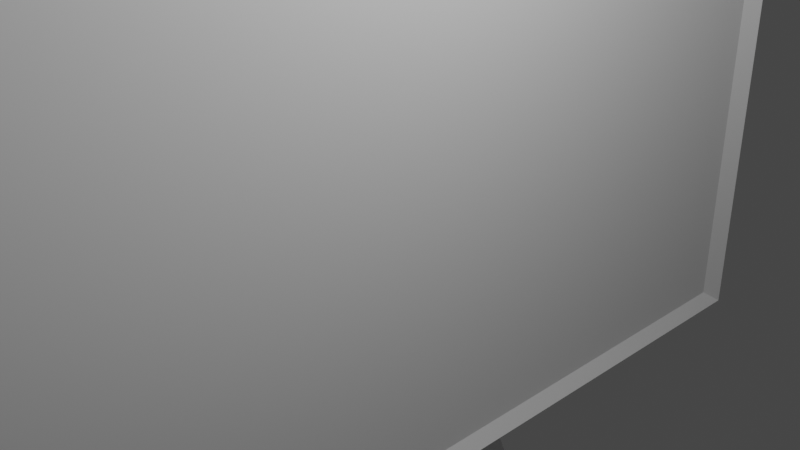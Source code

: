 # Source: screen.blend  (saved by Blender 3.3.6; exported with 4.5.12 LTS)
import bpy
from mathutils import Matrix  # noqa: F401  (used for matrix-valued properties, if any)

bpy.ops.wm.read_factory_settings(use_empty=True)
scene = bpy.context.scene
scene.name = 'Scene'

# ---- collections
col_collection = bpy.data.collections.new('Collection'); scene.collection.children.link(col_collection)

# ---- materials (node trees are filled in below, after node groups)
mat_material = bpy.data.materials.new('Material')
mat_material.alpha_threshold = 0.0
mat_material.use_transparent_shadow = False
mat_material.roughness = 0.5
mat_material.line_color = (0.0, 0.0, 0.0, 1.0)

# ---- material node trees
mat_material.use_nodes = True; mat_material.node_tree.nodes.clear()
_N = mat_material.node_tree.nodes; _L = mat_material.node_tree.links
n0 = _N.new('ShaderNodeOutputMaterial'); n0.name = 'Material Output'; n0.location = (300, 300)
n1 = _N.new('ShaderNodeBsdfPrincipled'); n1.name = 'Principled BSDF'; n1.location = (10, 300)
n1.distribution = 'GGX'
n1.subsurface_method = 'RANDOM_WALK_SKIN'
n1.inputs[3].default_value = 1.45
n1.inputs[27].default_value = (0.0, 0.0, 0.0, 1.0)
n1.inputs[28].default_value = 1.0
_L.new(n1.outputs[0], n0.inputs[0])
n0.is_active_output = True

# ---- world
world_world = bpy.data.worlds.new('World'); scene.world = world_world
world_world.use_nodes = True; world_world.node_tree.nodes.clear()
_N = world_world.node_tree.nodes; _L = world_world.node_tree.links
n0 = _N.new('ShaderNodeOutputWorld'); n0.name = 'World Output'; n0.location = (300, 300)
n1 = _N.new('ShaderNodeBackground'); n1.name = 'Background'; n1.location = (10, 300)
n1.inputs[0].default_value = (0.05088, 0.05088, 0.05088, 1.0)
_L.new(n1.outputs[0], n0.inputs[0])
n0.is_active_output = True
world_world.color = (0.05088, 0.05088, 0.05088)
world_world.use_sun_shadow = False
world_world.sun_shadow_jitter_overblur = 0.0

# ---- cameras
cam_camera = bpy.data.cameras.new('Camera')
cam_camera.clip_end = 100.0
cam_camera.ortho_scale = 7.314

# ---- lights
light_light = bpy.data.lights.new('Light', 'POINT')
light_light.transmission_factor = 0.0
light_light.energy = 1000.0
light_light.shadow_soft_size = 0.1
light_light.shadow_maximum_resolution = 0.006
light_light.use_absolute_resolution = True

# ---- meshes
me_cylinder = bpy.data.meshes.new('Cylinder')
me_cylinder.from_pydata([(0.0, 1.0, -1.0), (0.0, 1.0, 1.0), (0.1951, 0.9808, -1.0), (0.1951, 0.9808, 1.0), (0.3827, 0.9239, -1.0), (0.3827, 0.9239, 1.0), (0.5556, 0.8315, -1.0), (0.5556, 0.8315, 1.0), (0.7071, 0.7071, -1.0), (0.7071, 0.7071, 1.0), (0.8315, 0.5556, -1.0), (0.8315, 0.5556, 1.0), (0.9239, 0.3827, -1.0), (0.9239, 0.3827, 1.0), (0.9808, 0.1951, -1.0), (0.9808, 0.1951, 1.0), (1.0, 0.0, -1.0), (1.0, 0.0, 1.0), (0.9808, -0.1951, -1.0), (0.9808, -0.1951, 1.0), (0.9239, -0.3827, -1.0), (0.9239, -0.3827, 1.0), (0.8315, -0.5556, -1.0), (0.8315, -0.5556, 1.0), (0.7071, -0.7071, -1.0), (0.7071, -0.7071, 1.0), (0.5556, -0.8315, -1.0), (0.5556, -0.8315, 1.0), (0.3827, -0.9239, -1.0), (0.3827, -0.9239, 1.0), (0.1951, -0.9808, -1.0), (0.1951, -0.9808, 1.0), (0.0, -1.0, -1.0), (0.0, -1.0, 1.0), (-0.1951, -0.9808, -1.0), (-0.1951, -0.9808, 1.0), (-0.3827, -0.9239, -1.0), (-0.3827, -0.9239, 1.0), (-0.5556, -0.8315, -1.0), (-0.5556, -0.8315, 1.0), (-0.7071, -0.7071, -1.0), (-0.7071, -0.7071, 1.0), (-0.8315, -0.5556, -1.0), (-0.8315, -0.5556, 1.0), (-0.9239, -0.3827, -1.0), (-0.9239, -0.3827, 1.0), (-0.9808, -0.1951, -1.0), (-0.9808, -0.1951, 1.0), (-1.0, 0.0, -1.0), (-1.0, 0.0, 1.0), (-0.9808, 0.1951, -1.0), (-0.9808, 0.1951, 1.0), (-0.9239, 0.3827, -1.0), (-0.9239, 0.3827, 1.0), (-0.8315, 0.5556, -1.0), (-0.8315, 0.5556, 1.0), (-0.7071, 0.7071, -1.0), (-0.7071, 0.7071, 1.0), (-0.5556, 0.8315, -1.0), (-0.5556, 0.8315, 1.0), (-0.3827, 0.9239, -1.0), (-0.3827, 0.9239, 1.0), (-0.1951, 0.9808, -1.0), (-0.1951, 0.9808, 1.0), (0.7248, 2.82, -245.3), (0.7248, 2.82, -21.29), (0.7248, -2.82, -245.3), (0.7248, -2.82, -21.29), (0.5888, 2.82, -245.3), (0.5888, 2.82, -21.29), (0.5888, -2.82, -245.3), (0.5888, -2.82, -21.29), (0.7248, 2.82, -238.0), (0.5888, -2.82, -238.0), (0.7248, -2.82, -238.0), (0.5888, 2.82, -238.0), (0.7248, 2.82, -27.95), (0.7248, -2.82, -27.95), (0.5888, 2.82, -27.95), (0.5888, -2.82, -27.95), (0.5888, -2.666, -21.29), (0.7248, -2.666, -245.3), (0.5888, -2.666, -245.3), (0.7248, -2.666, -21.29), (0.5616, -2.666, -238.0), (0.5888, -2.666, -238.0), (0.5888, -2.666, -27.95), (0.5616, -2.666, -27.95), (0.5888, 2.697, -245.3), (0.7248, 2.697, -21.29), (0.5888, 2.697, -238.0), (0.5888, 2.697, -27.95), (0.5888, 2.697, -21.29), (0.7248, 2.697, -245.3), (0.5616, 2.697, -238.0), (0.5616, 2.697, -27.95), (0.4628, -0.4287, -101.9), (0.4628, -0.4287, -164.7), (0.4628, 0.4287, -101.9), (0.4628, 0.4287, -164.7), (0.5688, -0.4287, -101.9), (0.5688, -0.4287, -164.7), (0.5688, 0.4287, -101.9), (0.5688, 0.4287, -164.7), (-0.5002, -0.2366, -116.0), (-0.5002, -0.2366, -121.0), (-0.5002, 0.2366, -116.0), (-0.5002, 0.2366, -121.0), (0.4651, -0.2366, -116.0), (0.4651, -0.2366, -150.6), (0.4651, 0.2366, -116.0), (0.4651, 0.2366, -150.6), (-0.2438, -0.1161, 1.159), (-0.2438, -0.1161, -122.4), (-0.2438, 0.1161, 1.159), (-0.2438, 0.1161, -122.4), (0.1159, -0.1161, 1.159), (0.1159, -0.1161, -122.4), (0.1159, 0.1161, 1.159), (0.1159, 0.1161, -122.4)], [], [(0, 1, 3, 2), (2, 3, 5, 4), (4, 5, 7, 6), (6, 7, 9, 8), (8, 9, 11, 10), (10, 11, 13, 12), (12, 13, 15, 14), (14, 15, 17, 16), (16, 17, 19, 18), (18, 19, 21, 20), (20, 21, 23, 22), (22, 23, 25, 24), (24, 25, 27, 26), (26, 27, 29, 28), (28, 29, 31, 30), (30, 31, 33, 32), (32, 33, 35, 34), (34, 35, 37, 36), (36, 37, 39, 38), (38, 39, 41, 40), (40, 41, 43, 42), (42, 43, 45, 44), (44, 45, 47, 46), (46, 47, 49, 48), (48, 49, 51, 50), (50, 51, 53, 52), (52, 53, 55, 54), (54, 55, 57, 56), (56, 57, 59, 58), (58, 59, 61, 60), (3, 1, 63, 61, 59, 57, 55, 53, 51, 49, 47, 45, 43, 41, 39, 37, 35, 33, 31, 29, 27, 25, 23, 21, 19, 17, 15, 13, 11, 9, 7, 5), (60, 61, 63, 62), (62, 63, 1, 0), (0, 2, 4, 6, 8, 10, 12, 14, 16, 18, 20, 22, 24, 26, 28, 30, 32, 34, 36, 38, 40, 42, 44, 46, 48, 50, 52, 54, 56, 58, 60, 62), (81, 82, 70, 66), (74, 66, 70, 73), (90, 88, 68, 75), (80, 83, 67, 71), (84, 81, 66, 74), (75, 68, 64, 72), (78, 75, 72, 76), (87, 84, 74, 77), (91, 90, 75, 78), (77, 74, 73, 79), (67, 77, 79, 71), (92, 91, 78, 69), (83, 87, 77, 67), (69, 78, 76, 65), (89, 95, 87, 83), (71, 79, 86, 80), (79, 73, 85, 86), (95, 94, 84, 87), (94, 93, 81, 84), (92, 89, 83, 80), (73, 70, 82, 85), (93, 88, 82, 81), (64, 68, 88, 93), (69, 65, 89, 92), (72, 64, 93, 94), (76, 72, 94, 95), (65, 76, 95, 89), (80, 86, 91, 92), (86, 85, 90, 91), (85, 82, 88, 90), (96, 97, 99, 98), (98, 99, 103, 102), (102, 103, 101, 100), (100, 101, 97, 96), (98, 102, 100, 96), (103, 99, 97, 101), (104, 105, 107, 106), (106, 107, 111, 110), (110, 111, 109, 108), (108, 109, 105, 104), (106, 110, 108, 104), (111, 107, 105, 109), (112, 113, 115, 114), (114, 115, 119, 118), (118, 119, 117, 116), (116, 117, 113, 112), (114, 118, 116, 112), (119, 115, 113, 117)])
_uv = me_cylinder.uv_layers.new(name='UVMap')
_uv.uv.foreach_set('vector', [1.0, 0.5, 1.0, 1.0, 0.9688, 1.0, 0.9688, 0.5, 0.9688, 0.5, 0.9688, 1.0, 0.9375, 1.0, 0.9375, 0.5, 0.9375, 0.5, 0.9375, 1.0, 0.9062, 1.0, 0.9062, 0.5, 0.9062, 0.5, 0.9062, 1.0, 0.875, 1.0, 0.875, 0.5, 0.875, 0.5, 0.875, 1.0, 0.8438, 1.0, 0.8438, 0.5, 0.8438, 0.5, 0.8438, 1.0, 0.8125, 1.0, 0.8125, 0.5, 0.8125, 0.5, 0.8125, 1.0, 0.7812, 1.0, 0.7812, 0.5, 0.7812, 0.5, 0.7812, 1.0, 0.75, 1.0, 0.75, 0.5, 0.75, 0.5, 0.75, 1.0, 0.7188, 1.0, 0.7188, 0.5, 0.7188, 0.5, 0.7188, 1.0, 0.6875, 1.0, 0.6875, 0.5, 0.6875, 0.5, 0.6875, 1.0, 0.6562, 1.0, 0.6562, 0.5, 0.6562, 0.5, 0.6562, 1.0, 0.625, 1.0, 0.625, 0.5, 0.625, 0.5, 0.625, 1.0, 0.5938, 1.0, 0.5938, 0.5, 0.5938, 0.5, 0.5938, 1.0, 0.5625, 1.0, 0.5625, 0.5, 0.5625, 0.5, 0.5625, 1.0, 0.5312, 1.0, 0.5312, 0.5, 0.5312, 0.5, 0.5312, 1.0, 0.5, 1.0, 0.5, 0.5, 0.5, 0.5, 0.5, 1.0, 0.4688, 1.0, 0.4688, 0.5, 0.4688, 0.5, 0.4688, 1.0, 0.4375, 1.0, 0.4375, 0.5, 0.4375, 0.5, 0.4375, 1.0, 0.4062, 1.0, 0.4062, 0.5, 0.4062, 0.5, 0.4062, 1.0, 0.375, 1.0, 0.375, 0.5, 0.375, 0.5, 0.375, 1.0, 0.3438, 1.0, 0.3438, 0.5, 0.3438, 0.5, 0.3438, 1.0, 0.3125, 1.0, 0.3125, 0.5, 0.3125, 0.5, 0.3125, 1.0, 0.2812, 1.0, 0.2812, 0.5, 0.2812, 0.5, 0.2812, 1.0, 0.25, 1.0, 0.25, 0.5, 0.25, 0.5, 0.25, 1.0, 0.2188, 1.0, 0.2188, 0.5, 0.2188, 0.5, 0.2188, 1.0, 0.1875, 1.0, 0.1875, 0.5, 0.1875, 0.5, 0.1875, 1.0, 0.1562, 1.0, 0.1562, 0.5, 0.1562, 0.5, 0.1562, 1.0, 0.125, 1.0, 0.125, 0.5, 0.125, 0.5, 0.125, 1.0, 0.09375, 1.0, 0.09375, 0.5, 0.09375, 0.5, 0.09375, 1.0, 0.0625, 1.0, 0.0625, 0.5, 0.2968, 0.4854, 0.25, 0.49, 0.2032, 0.4854, 0.1582, 0.4717, 0.1167, 0.4496, 0.08029, 0.4197, 0.05045, 0.3833, 0.02827, 0.3418, 0.01461, 0.2968, 0.01, 0.25, 0.01461, 0.2032, 0.02827, 0.1582, 0.05045, 0.1167, 0.08029, 0.08029, 0.1167, 0.05045, 0.1582, 0.02827, 0.2032, 0.01461, 0.25, 0.01, 0.2968, 0.01461, 0.3418, 0.02827, 0.3833, 0.05045, 0.4197, 0.08029, 0.4496, 0.1167, 0.4717, 0.1582, 0.4854, 0.2032, 0.49, 0.25, 0.4854, 0.2968, 0.4717, 0.3418, 0.4496, 0.3833, 0.4197, 0.4197, 0.3833, 0.4496, 0.3418, 0.4717, 0.0625, 0.5, 0.0625, 1.0, 0.03125, 1.0, 0.03125, 0.5, 0.03125, 0.5, 0.03125, 1.0, 0.0, 1.0, 0.0, 0.5, 0.75, 0.49, 0.7968, 0.4854, 0.8418, 0.4717, 0.8833, 0.4496, 0.9197, 0.4197, 0.9496, 0.3833, 0.9717, 0.3418, 0.9854, 0.2968, 0.99, 0.25, 0.9854, 0.2032, 0.9717, 0.1582, 0.9496, 0.1167, 0.9197, 0.08029, 0.8833, 0.05045, 0.8418, 0.02827, 0.7968, 0.01461, 0.75, 0.01, 0.7032, 0.01461, 0.6582, 0.02827, 0.6167, 0.05045, 0.5803, 0.08029, 0.5504, 0.1167, 0.5283, 0.1582, 0.5146, 0.2032, 0.51, 0.25, 0.5146, 0.2968, 0.5283, 0.3418, 0.5504, 0.3833, 0.5803, 0.4197, 0.6167, 0.4496, 0.6582, 0.4717, 0.7032, 0.4854, 0.625, 0.7432, 0.875, 0.7432, 0.875, 0.75, 0.625, 0.75, 0.6168, 0.75, 0.625, 0.75, 0.625, 1.0, 0.6168, 1.0, 0.6168, 0.2446, 0.625, 0.2446, 0.625, 0.25, 0.6168, 0.25, 0.125, 0.7432, 0.375, 0.7432, 0.375, 0.75, 0.125, 0.75, 0.6168, 0.7432, 0.625, 0.7432, 0.625, 0.75, 0.6168, 0.75, 0.6168, 0.25, 0.625, 0.25, 0.625, 0.5, 0.6168, 0.5, 0.3824, 0.25, 0.6168, 0.25, 0.6168, 0.5, 0.3824, 0.5, 0.3824, 0.7432, 0.6168, 0.7432, 0.6168, 0.75, 0.3824, 0.75, 0.3824, 0.2446, 0.6168, 0.2446, 0.6168, 0.25, 0.3824, 0.25, 0.3824, 0.75, 0.6168, 0.75, 0.6168, 1.0, 0.3824, 1.0, 0.375, 0.75, 0.3824, 0.75, 0.3824, 1.0, 0.375, 1.0, 0.375, 0.2446, 0.3824, 0.2446, 0.3824, 0.25, 0.375, 0.25, 0.375, 0.7432, 0.3824, 0.7432, 0.3824, 0.75, 0.375, 0.75, 0.375, 0.25, 0.3824, 0.25, 0.3824, 0.5, 0.375, 0.5, 0.375, 0.5054, 0.3824, 0.5054, 0.3824, 0.7432, 0.375, 0.7432, 0.375, 0.0, 0.3824, 0.0, 0.3824, 0.006797, 0.375, 0.006797, 0.3824, 0.0, 0.6168, 0.0, 0.6168, 0.006797, 0.3824, 0.006797, 0.3824, 0.5054, 0.6168, 0.5054, 0.6168, 0.7432, 0.3824, 0.7432, 0.6168, 0.5054, 0.625, 0.5054, 0.625, 0.7432, 0.6168, 0.7432, 0.125, 0.5054, 0.375, 0.5054, 0.375, 0.7432, 0.125, 0.7432, 0.6168, 0.0, 0.625, 0.0, 0.625, 0.006797, 0.6168, 0.006797, 0.625, 0.5054, 0.875, 0.5054, 0.875, 0.7432, 0.625, 0.7432, 0.625, 0.5, 0.875, 0.5, 0.875, 0.5054, 0.625, 0.5054, 0.125, 0.5, 0.375, 0.5, 0.375, 0.5054, 0.125, 0.5054, 0.6168, 0.5, 0.625, 0.5, 0.625, 0.5054, 0.6168, 0.5054, 0.3824, 0.5, 0.6168, 0.5, 0.6168, 0.5054, 0.3824, 0.5054, 0.375, 0.5, 0.3824, 0.5, 0.3824, 0.5054, 0.375, 0.5054, 0.375, 0.006797, 0.3824, 0.006797, 0.3824, 0.2446, 0.375, 0.2446, 0.3824, 0.006797, 0.6168, 0.006797, 0.6168, 0.2446, 0.3824, 0.2446, 0.6168, 0.006797, 0.625, 0.006797, 0.625, 0.2446, 0.6168, 0.2446, 0.375, 0.0, 0.625, 0.0, 0.625, 0.25, 0.375, 0.25, 0.375, 0.25, 0.625, 0.25, 0.625, 0.5, 0.375, 0.5, 0.375, 0.5, 0.625, 0.5, 0.625, 0.75, 0.375, 0.75, 0.375, 0.75, 0.625, 0.75, 0.625, 1.0, 0.375, 1.0, 0.125, 0.5, 0.375, 0.5, 0.375, 0.75, 0.125, 0.75, 0.625, 0.5, 0.875, 0.5, 0.875, 0.75, 0.625, 0.75, 0.375, 0.0, 0.625, 0.0, 0.625, 0.25, 0.375, 0.25, 0.375, 0.25, 0.625, 0.25, 0.625, 0.5, 0.375, 0.5, 0.375, 0.5, 0.625, 0.5, 0.625, 0.75, 0.375, 0.75, 0.375, 0.75, 0.625, 0.75, 0.625, 1.0, 0.375, 1.0, 0.125, 0.5, 0.375, 0.5, 0.375, 0.75, 0.125, 0.75, 0.625, 0.5, 0.875, 0.5, 0.875, 0.75, 0.625, 0.75, 0.375, 0.0, 0.625, 0.0, 0.625, 0.25, 0.375, 0.25, 0.375, 0.25, 0.625, 0.25, 0.625, 0.5, 0.375, 0.5, 0.375, 0.5, 0.625, 0.5, 0.625, 0.75, 0.375, 0.75, 0.375, 0.75, 0.625, 0.75, 0.625, 1.0, 0.375, 1.0, 0.125, 0.5, 0.375, 0.5, 0.375, 0.75, 0.125, 0.75, 0.625, 0.5, 0.875, 0.5, 0.875, 0.75, 0.625, 0.75])
me_cylinder.materials.append(mat_material)
me_cylinder.update()

# ---- objects
ob_light = bpy.data.objects.new('Light', light_light)
ob_camera = bpy.data.objects.new('Camera', cam_camera)
ob_screen = bpy.data.objects.new('Screen', me_cylinder)

# ---- transforms, parenting, visibility, modifiers, constraints
ob_light.location = (4.076, 1.005, 5.904)
ob_light.rotation_euler = (0.6503, 0.05522, 1.866)
ob_light.lock_rotations_4d = False
ob_light.empty_display_type = 'ARROWS'
ob_light.color = (0.0, 0.0, 0.0, 0.0)
ob_light.lineart.crease_threshold = 0.0
ob_camera.location = (7.359, -6.926, 4.958)
ob_camera.rotation_euler = (1.109, 0.0, 0.8149)
ob_camera.lock_rotations_4d = False
ob_camera.empty_display_type = 'ARROWS'
ob_camera.color = (0.0, 0.0, 0.0, 0.0)
ob_camera.display_type = 'WIRE'
ob_camera.lineart.crease_threshold = 0.0
ob_screen.location = (-0.6568, 0.0, -4.245)
ob_screen.scale = (1.0, 2.333, -0.03184)

# ---- collection membership
col_collection.objects.link(ob_light)
col_collection.objects.link(ob_camera)
col_collection.objects.link(ob_screen)

# ---- scene / render settings (as saved in the file)
scene.camera = ob_camera
scene.frame_start = 1; scene.frame_end = 250; scene.frame_set(1)
scene.render.engine = 'BLENDER_EEVEE_NEXT'
scene.cycles.sampling_pattern = 'TABULATED_SOBOL'
scene.cycles.use_light_tree = False
scene.view_settings.view_transform = 'Filmic'
bpy.context.view_layer.update()
